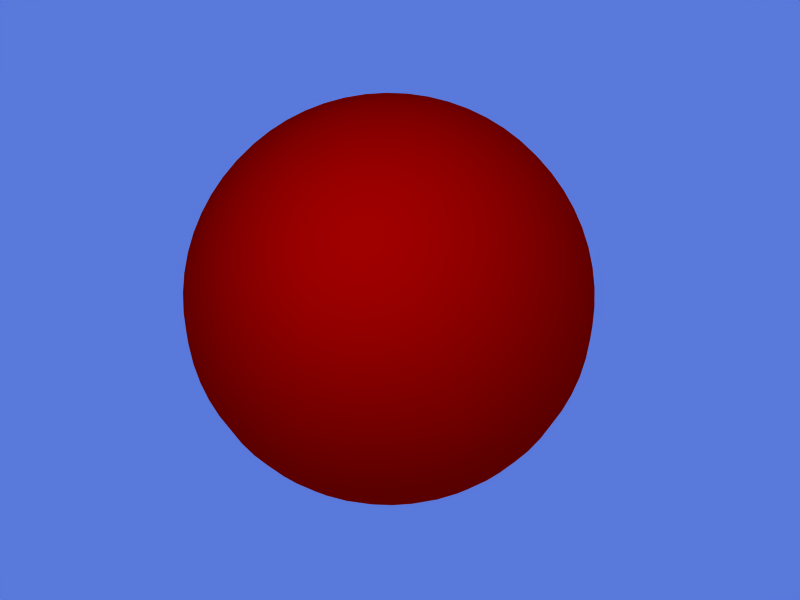 # Source: TypeSphere.blend  (saved by Blender 2.49.2; exported with 4.5.12 LTS)
import bpy
from mathutils import Matrix  # noqa: F401  (used for matrix-valued properties, if any)

bpy.ops.wm.read_factory_settings(use_empty=True)
scene = bpy.context.scene
scene.name = 'Scene'

# ---- collections
col_collection_1 = bpy.data.collections.new('Collection 1'); scene.collection.children.link(col_collection_1)

# ---- materials (node trees are filled in below, after node groups)
mat_material_002 = bpy.data.materials.new('Material.002')
mat_material_002.alpha_threshold = 0.0
mat_material_002.diffuse_color = (1.0, 0.0, 0.0, 1.0)
mat_material_002.roughness = 0.5
mat_material_002.line_color = (0.0, 0.0, 0.0, 1.0)

# ---- material node trees

# ---- world
world_world = bpy.data.worlds.new('World'); scene.world = world_world
world_world.color = (0.3489, 0.4734, 0.8601)
world_world.use_sun_shadow = False
world_world.sun_shadow_jitter_overblur = 0.0
world_world.cycles.sampling_method = 'MANUAL'
world_world.cycles.sample_map_resolution = 256

# ---- cameras
cam_camera = bpy.data.cameras.new('Camera')
cam_camera.passepartout_alpha = 0.2
cam_camera.clip_end = 100.0
cam_camera.lens = 35.0
cam_camera.ortho_scale = 7.314
cam_camera.show_passepartout = False
cam_camera.show_safe_areas = True
cam_camera.dof.focus_distance = 0.0
cam_camera.dof.aperture_fstop = 128.0

# ---- lights
light_spot_001 = bpy.data.lights.new('Spot.001', 'POINT')
light_spot_001.transmission_factor = 0.0
light_spot_001.cutoff_distance = 30.0
light_spot_001.energy = 100.0
light_spot_001.shadow_buffer_clip_start = 1.001
light_spot_001.shadow_soft_size = 1.0
light_spot_001.shadow_maximum_resolution = 0.006
light_spot_001.use_absolute_resolution = True
light_spot_001.cycles.use_multiple_importance_sampling = False
light_spot = bpy.data.lights.new('Spot', 'POINT')
light_spot.transmission_factor = 0.0
light_spot.cutoff_distance = 30.0
light_spot.energy = 100.0
light_spot.shadow_buffer_clip_start = 1.001
light_spot.shadow_soft_size = 1.0
light_spot.shadow_maximum_resolution = 0.006
light_spot.use_absolute_resolution = True
light_spot.cycles.use_multiple_importance_sampling = False

# ---- meshes
me_sphere_001 = bpy.data.meshes.new('Sphere.001')
me_sphere_001.from_pydata([(0.0, 0.0, 1.0), (0.09802, 0.0, 0.9952), (0.773, 0.0, 0.6344), (0.09613, 0.01912, -0.9952), (0.1913, 0.03806, -0.9808), (0.2847, 0.05663, -0.9569), (0.3753, 0.07466, -0.9239), (0.4623, 0.09196, -0.8819), (0.5449, 0.1084, -0.8315), (0.6222, 0.1238, -0.773), (0.6935, 0.1379, -0.7071), (0.7582, 0.1508, -0.6344), (0.8155, 0.1622, -0.5556), (0.865, 0.1721, -0.4714), (0.9061, 0.1802, -0.3827), (0.9386, 0.1867, -0.2903), (0.9619, 0.1913, -0.1951), (0.9761, 0.1942, -0.09802), (0.9808, 0.1951, -1.192e-07), (0.9761, 0.1942, 0.09802), (0.9619, 0.1913, 0.1951), (0.9386, 0.1867, 0.2903), (0.9061, 0.1802, 0.3827), (0.865, 0.1721, 0.4714), (0.8155, 0.1622, 0.5556), (0.7582, 0.1508, 0.6344), (0.6935, 0.1379, 0.7071), (0.6222, 0.1238, 0.773), (0.5449, 0.1084, 0.8315), (0.4623, 0.09196, 0.8819), (0.3753, 0.07466, 0.9239), (0.2847, 0.05663, 0.9569), (0.1913, 0.03806, 0.9808), (0.09613, 0.01912, 0.9952), (0.09056, 0.03751, 0.9952), (0.1802, 0.07466, 0.9808), (0.2682, 0.1111, 0.9569), (0.3536, 0.1464, 0.9239), (0.4355, 0.1804, 0.8819), (0.5133, 0.2126, 0.8315), (0.5861, 0.2428, 0.773), (0.6533, 0.2706, 0.7071), (0.7142, 0.2958, 0.6344), (0.7682, 0.3182, 0.5556), (0.8148, 0.3375, 0.4714), (0.8536, 0.3536, 0.3827), (0.8841, 0.3662, 0.2903), (0.9061, 0.3753, 0.1951), (0.9194, 0.3808, 0.09802), (0.9239, 0.3827, -1.192e-07), (0.9194, 0.3808, -0.09802), (0.9061, 0.3753, -0.1951), (0.8841, 0.3662, -0.2903), (0.8536, 0.3536, -0.3827), (0.8148, 0.3375, -0.4714), (0.7682, 0.3182, -0.5556), (0.7142, 0.2958, -0.6344), (0.6533, 0.2706, -0.7071), (0.5861, 0.2428, -0.773), (0.5133, 0.2126, -0.8315), (0.4355, 0.1804, -0.8819), (0.3536, 0.1464, -0.9239), (0.2682, 0.1111, -0.9569), (0.1802, 0.07466, -0.9808), (0.09056, 0.03751, -0.9952), (0.0815, 0.05445, -0.9952), (0.1622, 0.1084, -0.9808), (0.2414, 0.1613, -0.9569), (0.3182, 0.2126, -0.9239), (0.392, 0.2619, -0.8819), (0.4619, 0.3087, -0.8315), (0.5275, 0.3524, -0.773), (0.5879, 0.3928, -0.7071), (0.6427, 0.4295, -0.6344), (0.6913, 0.4619, -0.5556), (0.7333, 0.49, -0.4714), (0.7682, 0.5133, -0.3827), (0.7957, 0.5316, -0.2903), (0.8155, 0.5449, -0.1951), (0.8275, 0.5529, -0.09802), (0.8315, 0.5556, -1.192e-07), (0.8275, 0.5529, 0.09802), (0.8155, 0.5449, 0.1951), (0.7957, 0.5316, 0.2903), (0.7682, 0.5133, 0.3827), (0.7333, 0.49, 0.4714), (0.6913, 0.4619, 0.5556), (0.6427, 0.4295, 0.6344), (0.5879, 0.3928, 0.7071), (0.5275, 0.3525, 0.773), (0.4619, 0.3087, 0.8315), (0.392, 0.2619, 0.8819), (0.3182, 0.2126, 0.9239), (0.2414, 0.1613, 0.9569), (0.1622, 0.1084, 0.9808), (0.0815, 0.05446, 0.9952), (0.06931, 0.06931, 0.9952), (0.1379, 0.1379, 0.9808), (0.2053, 0.2053, 0.9569), (0.2706, 0.2706, 0.9239), (0.3333, 0.3333, 0.8819), (0.3928, 0.3928, 0.8315), (0.4486, 0.4486, 0.773), (0.5, 0.5, 0.7071), (0.5466, 0.5466, 0.6344), (0.5879, 0.5879, 0.5556), (0.6236, 0.6236, 0.4714), (0.6533, 0.6533, 0.3827), (0.6767, 0.6767, 0.2903), (0.6935, 0.6935, 0.1951), (0.7037, 0.7037, 0.09802), (0.7071, 0.7071, -1.192e-07), (0.7037, 0.7037, -0.09802), (0.6935, 0.6935, -0.1951), (0.6767, 0.6767, -0.2903), (0.6533, 0.6533, -0.3827), (0.6236, 0.6236, -0.4714), (0.5879, 0.5879, -0.5556), (0.5466, 0.5466, -0.6344), (0.5, 0.5, -0.7071), (0.4486, 0.4486, -0.773), (0.3928, 0.3928, -0.8315), (0.3333, 0.3333, -0.8819), (0.2706, 0.2706, -0.9239), (0.2053, 0.2053, -0.9569), (0.1379, 0.1379, -0.9808), (0.06931, 0.06931, -0.9952), (-5.676e-07, -5.676e-07, -1.0), (0.05445, 0.0815, -0.9952), (0.1084, 0.1622, -0.9808), (0.1613, 0.2414, -0.9569), (0.2126, 0.3182, -0.9239), (0.2619, 0.392, -0.8819), (0.3087, 0.4619, -0.8315), (0.3524, 0.5275, -0.773), (0.3928, 0.5879, -0.7071), (0.4295, 0.6427, -0.6344), (0.4619, 0.6913, -0.5556), (0.49, 0.7333, -0.4714), (0.5133, 0.7682, -0.3827), (0.5316, 0.7957, -0.2903), (0.5449, 0.8155, -0.1951), (0.5529, 0.8275, -0.09802), (0.5556, 0.8315, -1.192e-07), (0.5529, 0.8275, 0.09802), (0.5449, 0.8155, 0.1951), (0.5316, 0.7957, 0.2903), (0.5133, 0.7682, 0.3827), (0.49, 0.7333, 0.4714), (0.4619, 0.6913, 0.5556), (0.4295, 0.6427, 0.6344), (0.3928, 0.5879, 0.7071), (0.3524, 0.5275, 0.773), (0.3087, 0.4619, 0.8315), (0.2619, 0.392, 0.8819), (0.2126, 0.3182, 0.9239), (0.1613, 0.2414, 0.9569), (0.1084, 0.1622, 0.9808), (0.05446, 0.0815, 0.9952), (0.03751, 0.09056, 0.9952), (0.07466, 0.1802, 0.9808), (0.1111, 0.2682, 0.9569), (0.1464, 0.3536, 0.9239), (0.1804, 0.4355, 0.8819), (0.2126, 0.5133, 0.8315), (0.2428, 0.5861, 0.773), (0.2706, 0.6533, 0.7071), (0.2958, 0.7142, 0.6344), (0.3182, 0.7682, 0.5556), (0.3375, 0.8148, 0.4714), (0.3536, 0.8536, 0.3827), (0.3662, 0.8841, 0.2903), (0.3753, 0.9061, 0.1951), (0.3808, 0.9194, 0.09802), (0.3827, 0.9239, -1.192e-07), (0.3808, 0.9194, -0.09802), (0.3753, 0.9061, -0.1951), (0.3662, 0.8841, -0.2903), (0.3536, 0.8536, -0.3827), (0.3375, 0.8148, -0.4714), (0.3182, 0.7682, -0.5556), (0.2958, 0.7142, -0.6344), (0.2706, 0.6533, -0.7071), (0.2428, 0.5861, -0.773), (0.2126, 0.5133, -0.8315), (0.1804, 0.4355, -0.8819), (0.1464, 0.3536, -0.9239), (0.1111, 0.2682, -0.9569), (0.07466, 0.1802, -0.9808), (0.03751, 0.09056, -0.9952), (0.01912, 0.09613, -0.9952), (0.03806, 0.1913, -0.9808), (0.05663, 0.2847, -0.9569), (0.07466, 0.3753, -0.9239), (0.09196, 0.4623, -0.8819), (0.1084, 0.5449, -0.8315), (0.1238, 0.6222, -0.773), (0.1379, 0.6935, -0.7071), (0.1508, 0.7582, -0.6344), (0.1622, 0.8155, -0.5556), (0.1721, 0.865, -0.4714), (0.1802, 0.9061, -0.3827), (0.1867, 0.9386, -0.2903), (0.1913, 0.9619, -0.1951), (0.1942, 0.9761, -0.09802), (0.1951, 0.9808, -1.192e-07), (0.1942, 0.9761, 0.09802), (0.1913, 0.9619, 0.1951), (0.1867, 0.9386, 0.2903), (0.1802, 0.9061, 0.3827), (0.1721, 0.865, 0.4714), (0.1622, 0.8155, 0.5556), (0.1508, 0.7582, 0.6344), (0.1379, 0.6935, 0.7071), (0.1238, 0.6222, 0.773), (0.1084, 0.5449, 0.8315), (0.09196, 0.4623, 0.8819), (0.07466, 0.3753, 0.9239), (0.05663, 0.2847, 0.9569), (0.03806, 0.1913, 0.9808), (0.01912, 0.09613, 0.9952), (0.0, 0.09802, 0.9952), (-1.118e-08, 0.1951, 0.9808), (-2.235e-08, 0.2903, 0.9569), (-2.235e-08, 0.3827, 0.9239), (-4.47e-08, 0.4714, 0.8819), (-5.215e-08, 0.5556, 0.8315), (-2.235e-08, 0.6344, 0.773), (1.49e-08, 0.7071, 0.7071), (-7.451e-08, 0.773, 0.6344), (-8.941e-08, 0.8315, 0.5556), (-2.98e-08, 0.8819, 0.4714), (4.47e-08, 0.9239, 0.3827), (-8.941e-08, 0.9569, 0.2903), (-8.941e-08, 0.9808, 0.1951), (1.49e-08, 0.9952, 0.09802), (-1.639e-07, 1.0, -1.192e-07), (1.49e-08, 0.9952, -0.09802), (-8.941e-08, 0.9808, -0.1951), (-1.49e-08, 0.9569, -0.2903), (-2.98e-08, 0.9239, -0.3827), (-4.47e-08, 0.8819, -0.4714), (-1.49e-08, 0.8315, -0.5556), (-7.451e-08, 0.773, -0.6344), (-4.47e-08, 0.7071, -0.7071), (-3.725e-08, 0.6344, -0.773), (-2.235e-08, 0.5556, -0.8315), (-3.725e-08, 0.4714, -0.8819), (0.0, 0.3827, -0.9239), (-7.451e-09, 0.2903, -0.9569), (-7.451e-09, 0.1951, -0.9808), (-5.588e-09, 0.09802, -0.9952), (-0.01912, 0.09613, -0.9952), (-0.03806, 0.1913, -0.9808), (-0.05663, 0.2847, -0.9569), (-0.07466, 0.3753, -0.9239), (-0.09196, 0.4623, -0.8819), (-0.1084, 0.5449, -0.8315), (-0.1238, 0.6222, -0.773), (-0.1379, 0.6935, -0.7071), (-0.1508, 0.7582, -0.6344), (-0.1622, 0.8155, -0.5556), (-0.1721, 0.865, -0.4714), (-0.1802, 0.9061, -0.3827), (-0.1867, 0.9386, -0.2903), (-0.1913, 0.9619, -0.1951), (-0.1942, 0.9761, -0.09802), (-0.1951, 0.9808, -1.192e-07), (-0.1942, 0.9761, 0.09802), (-0.1913, 0.9619, 0.1951), (-0.1867, 0.9386, 0.2903), (-0.1802, 0.9061, 0.3827), (-0.1721, 0.865, 0.4714), (-0.1622, 0.8155, 0.5556), (-0.1508, 0.7582, 0.6344), (-0.1379, 0.6935, 0.7071), (-0.1238, 0.6222, 0.773), (-0.1084, 0.5449, 0.8315), (-0.09196, 0.4623, 0.8819), (-0.07466, 0.3753, 0.9239), (-0.05663, 0.2847, 0.9569), (-0.03806, 0.1913, 0.9808), (-0.01912, 0.09613, 0.9952), (-0.03751, 0.09056, 0.9952), (-0.07466, 0.1802, 0.9808), (-0.1111, 0.2682, 0.9569), (-0.1464, 0.3536, 0.9239), (-0.1804, 0.4355, 0.8819), (-0.2126, 0.5133, 0.8315), (-0.2428, 0.5861, 0.773), (-0.2706, 0.6533, 0.7071), (-0.2958, 0.7142, 0.6344), (-0.3182, 0.7682, 0.5556), (-0.3375, 0.8148, 0.4714), (-0.3536, 0.8536, 0.3827), (-0.3662, 0.8841, 0.2903), (-0.3753, 0.9061, 0.1951), (-0.3808, 0.9194, 0.09802), (-0.3827, 0.9239, -1.192e-07), (-0.3808, 0.9194, -0.09802), (-0.3753, 0.9061, -0.1951), (-0.3662, 0.8841, -0.2903), (-0.3536, 0.8536, -0.3827), (-0.3375, 0.8148, -0.4714), (-0.3182, 0.7682, -0.5556), (-0.2958, 0.7142, -0.6344), (-0.2706, 0.6533, -0.7071), (-0.2428, 0.5861, -0.773), (-0.2126, 0.5133, -0.8315), (-0.1804, 0.4355, -0.8819), (-0.1464, 0.3536, -0.9239), (-0.1111, 0.2682, -0.9569), (-0.07466, 0.1802, -0.9808), (-0.03751, 0.09056, -0.9952), (-0.05445, 0.0815, -0.9952), (-0.1084, 0.1622, -0.9808), (-0.1613, 0.2414, -0.9569), (-0.2126, 0.3182, -0.9239), (-0.2619, 0.392, -0.8819), (-0.3087, 0.4619, -0.8315), (-0.3524, 0.5275, -0.773), (-0.3928, 0.5879, -0.7071), (-0.4295, 0.6427, -0.6344), (-0.4619, 0.6913, -0.5556), (-0.49, 0.7333, -0.4714), (-0.5133, 0.7682, -0.3827), (-0.5316, 0.7957, -0.2903), (-0.5449, 0.8155, -0.1951), (-0.5529, 0.8275, -0.09802), (-0.5556, 0.8315, -1.192e-07), (-0.5529, 0.8275, 0.09802), (-0.5449, 0.8155, 0.1951), (-0.5316, 0.7957, 0.2903), (-0.5133, 0.7682, 0.3827), (-0.49, 0.7333, 0.4714), (-0.4619, 0.6913, 0.5556), (-0.4295, 0.6427, 0.6344), (-0.3928, 0.5879, 0.7071), (-0.3524, 0.5275, 0.773), (-0.3087, 0.4619, 0.8315), (-0.2619, 0.392, 0.8819), (-0.2126, 0.3182, 0.9239), (-0.1613, 0.2414, 0.9569), (-0.1084, 0.1622, 0.9808), (-0.05446, 0.0815, 0.9952), (-0.06931, 0.06931, 0.9952), (-0.1379, 0.1379, 0.9808), (-0.2053, 0.2053, 0.9569), (-0.2706, 0.2706, 0.9239), (-0.3333, 0.3333, 0.8819), (-0.3928, 0.3928, 0.8315), (-0.4486, 0.4486, 0.773), (-0.5, 0.5, 0.7071), (-0.5466, 0.5466, 0.6344), (-0.5879, 0.5879, 0.5556), (-0.6236, 0.6236, 0.4714), (-0.6533, 0.6533, 0.3827), (-0.6767, 0.6767, 0.2903), (-0.6935, 0.6935, 0.1951), (-0.7037, 0.7037, 0.09802), (-0.7071, 0.7071, -1.192e-07), (-0.7037, 0.7037, -0.09802), (-0.6935, 0.6935, -0.1951), (-0.6767, 0.6767, -0.2903), (-0.6533, 0.6533, -0.3827), (-0.6236, 0.6236, -0.4714), (-0.5879, 0.5879, -0.5556), (-0.5466, 0.5466, -0.6344), (-0.5, 0.5, -0.7071), (-0.4486, 0.4486, -0.773), (-0.3928, 0.3928, -0.8315), (-0.3333, 0.3333, -0.8819), (-0.2706, 0.2706, -0.9239), (-0.2053, 0.2053, -0.9569), (-0.1379, 0.1379, -0.9808), (-0.06931, 0.06931, -0.9952), (-0.0815, 0.05445, -0.9952), (-0.1622, 0.1084, -0.9808), (-0.2414, 0.1613, -0.9569), (-0.3182, 0.2126, -0.9239), (-0.392, 0.2619, -0.8819), (-0.4619, 0.3087, -0.8315), (-0.5275, 0.3524, -0.773), (-0.5879, 0.3928, -0.7071), (-0.6427, 0.4295, -0.6344), (-0.6913, 0.4619, -0.5556), (-0.7333, 0.49, -0.4714), (-0.7682, 0.5133, -0.3827), (-0.7957, 0.5316, -0.2903), (-0.8155, 0.5449, -0.1951), (-0.8275, 0.5529, -0.09802), (-0.8315, 0.5556, -1.192e-07), (-0.8275, 0.5529, 0.09802), (-0.8155, 0.5449, 0.1951), (-0.7957, 0.5316, 0.2903), (-0.7682, 0.5133, 0.3827), (-0.7333, 0.49, 0.4714), (-0.6913, 0.4619, 0.5556), (-0.6427, 0.4295, 0.6344), (-0.5879, 0.3928, 0.7071), (-0.5275, 0.3524, 0.773), (-0.4619, 0.3087, 0.8315), (-0.392, 0.2619, 0.8819), (-0.3182, 0.2126, 0.9239), (-0.2414, 0.1613, 0.9569), (-0.1622, 0.1084, 0.9808), (-0.0815, 0.05446, 0.9952), (-0.09056, 0.03751, 0.9952), (-0.1802, 0.07466, 0.9808), (-0.2682, 0.1111, 0.9569), (-0.3536, 0.1464, 0.9239), (-0.4355, 0.1804, 0.8819), (-0.5133, 0.2126, 0.8315), (-0.5861, 0.2428, 0.773), (-0.6533, 0.2706, 0.7071), (-0.7142, 0.2958, 0.6344), (-0.7682, 0.3182, 0.5556), (-0.8148, 0.3375, 0.4714), (-0.8536, 0.3536, 0.3827), (-0.8841, 0.3662, 0.2903), (-0.9061, 0.3753, 0.1951), (-0.9194, 0.3808, 0.09802), (-0.9239, 0.3827, -1.192e-07), (-0.9194, 0.3808, -0.09802), (-0.9061, 0.3753, -0.1951), (-0.8841, 0.3662, -0.2903), (-0.8536, 0.3536, -0.3827), (-0.8148, 0.3375, -0.4714), (-0.7682, 0.3182, -0.5556), (-0.7142, 0.2958, -0.6344), (-0.6533, 0.2706, -0.7071), (-0.5861, 0.2428, -0.773), (-0.5133, 0.2126, -0.8315), (-0.4355, 0.1804, -0.8819), (-0.3536, 0.1464, -0.9239), (-0.2682, 0.1111, -0.9569), (-0.1802, 0.07466, -0.9808), (-0.09056, 0.03751, -0.9952), (-0.09613, 0.01912, -0.9952), (-0.1913, 0.03806, -0.9808), (-0.2847, 0.05663, -0.9569), (-0.3753, 0.07466, -0.9239), (-0.4623, 0.09196, -0.8819), (-0.5449, 0.1084, -0.8315), (-0.6222, 0.1238, -0.773), (-0.6935, 0.1379, -0.7071), (-0.7582, 0.1508, -0.6344), (-0.8155, 0.1622, -0.5556), (-0.865, 0.1721, -0.4714), (-0.9061, 0.1802, -0.3827), (-0.9386, 0.1867, -0.2903), (-0.9619, 0.1913, -0.1951), (-0.9761, 0.1942, -0.09802), (-0.9808, 0.1951, -1.192e-07), (-0.9761, 0.1942, 0.09802), (-0.9619, 0.1913, 0.1951), (-0.9386, 0.1867, 0.2903), (-0.9061, 0.1802, 0.3827), (-0.865, 0.1721, 0.4714), (-0.8155, 0.1622, 0.5556), (-0.7582, 0.1508, 0.6344), (-0.6935, 0.1379, 0.7071), (-0.6222, 0.1238, 0.773), (-0.5449, 0.1084, 0.8315), (-0.4623, 0.09196, 0.8819), (-0.3753, 0.07466, 0.9239), (-0.2847, 0.05663, 0.9569), (-0.1913, 0.03806, 0.9808), (-0.09613, 0.01912, 0.9952), (-0.09802, -9.313e-09, 0.9952), (-0.1951, -7.451e-09, 0.9808), (-0.2903, -2.608e-08, 0.9569), (-0.3827, -5.215e-08, 0.9239), (-0.4714, -5.96e-08, 0.8819), (-0.5556, -9.686e-08, 0.8315), (-0.6344, -1.49e-08, 0.773), (-0.7071, -1.49e-08, 0.7071), (-0.773, -1.043e-07, 0.6344), (-0.8315, -1.043e-07, 0.5556), (-0.8819, -1.49e-08, 0.4714), (-0.9239, 2.98e-08, 0.3827), (-0.9569, -1.639e-07, 0.2903), (-0.9808, -1.341e-07, 0.1951), (-0.9952, -1.043e-07, 0.09802), (-1.0, -3.278e-07, -1.192e-07), (-0.9952, -1.043e-07, -0.09802), (-0.9808, -1.341e-07, -0.1951), (-0.9569, 1.49e-08, -0.2903), (-0.9239, -5.96e-08, -0.3827), (-0.8819, -5.96e-08, -0.4714), (-0.8315, -5.96e-08, -0.5556), (-0.773, -1.341e-07, -0.6344), (-0.7071, -2.98e-08, -0.7071), (-0.6344, -1.043e-07, -0.773), (-0.5556, -6.706e-08, -0.8315), (-0.4714, -3.725e-08, -0.8819), (-0.3827, -2.98e-08, -0.9239), (-0.2903, -2.98e-08, -0.9569), (-0.1951, -2.235e-08, -0.9808), (-0.09802, -1.49e-08, -0.9952), (-0.09613, -0.01912, -0.9952), (-0.1913, -0.03806, -0.9808), (-0.2847, -0.05663, -0.9569), (-0.3753, -0.07466, -0.9239), (-0.4623, -0.09196, -0.8819), (-0.5449, -0.1084, -0.8315), (-0.6222, -0.1238, -0.773), (-0.6935, -0.1379, -0.7071), (-0.7582, -0.1508, -0.6344), (-0.8155, -0.1622, -0.5556), (-0.865, -0.1721, -0.4714), (-0.9061, -0.1802, -0.3827), (-0.9386, -0.1867, -0.2903), (-0.9619, -0.1913, -0.1951), (-0.9761, -0.1942, -0.09802), (-0.9808, -0.1951, -1.192e-07), (-0.9761, -0.1942, 0.09802), (-0.9619, -0.1913, 0.1951), (-0.9386, -0.1867, 0.2903), (-0.9061, -0.1802, 0.3827), (-0.865, -0.1721, 0.4714), (-0.8155, -0.1622, 0.5556), (-0.7582, -0.1508, 0.6344), (-0.6935, -0.1379, 0.7071), (-0.6222, -0.1238, 0.773), (-0.5449, -0.1084, 0.8315), (-0.4623, -0.09196, 0.8819), (-0.3753, -0.07466, 0.9239), (-0.2847, -0.05663, 0.9569), (-0.1913, -0.03806, 0.9808), (-0.09613, -0.01912, 0.9952), (-0.09056, -0.03751, 0.9952), (-0.1802, -0.07466, 0.9808), (-0.2682, -0.1111, 0.9569), (-0.3536, -0.1464, 0.9239), (-0.4355, -0.1804, 0.8819), (-0.5133, -0.2126, 0.8315), (-0.5861, -0.2428, 0.773), (-0.6533, -0.2706, 0.7071), (-0.7142, -0.2958, 0.6344), (-0.7682, -0.3182, 0.5556), (-0.8148, -0.3375, 0.4714), (-0.8536, -0.3536, 0.3827), (-0.8841, -0.3662, 0.2903), (-0.9061, -0.3753, 0.1951), (-0.9194, -0.3808, 0.09802), (-0.9239, -0.3827, -1.192e-07), (-0.9194, -0.3808, -0.09802), (-0.9061, -0.3753, -0.1951), (-0.8841, -0.3662, -0.2903), (-0.8536, -0.3536, -0.3827), (-0.8148, -0.3375, -0.4714), (-0.7682, -0.3182, -0.5556), (-0.7142, -0.2958, -0.6344), (-0.6533, -0.2706, -0.7071), (-0.5861, -0.2428, -0.773), (-0.5133, -0.2126, -0.8315), (-0.4355, -0.1804, -0.8819), (-0.3536, -0.1464, -0.9239), (-0.2682, -0.1111, -0.9569), (-0.1802, -0.07466, -0.9808), (-0.09056, -0.03751, -0.9952), (-0.0815, -0.05445, -0.9952), (-0.1622, -0.1084, -0.9808), (-0.2414, -0.1613, -0.9569), (-0.3182, -0.2126, -0.9239), (-0.392, -0.2619, -0.8819), (-0.4619, -0.3087, -0.8315), (-0.5275, -0.3524, -0.773), (-0.5879, -0.3928, -0.7071), (-0.6427, -0.4295, -0.6344), (-0.6913, -0.4619, -0.5556), (-0.7333, -0.49, -0.4714), (-0.7682, -0.5133, -0.3827), (-0.7957, -0.5316, -0.2903), (-0.8155, -0.5449, -0.1951), (-0.8275, -0.5529, -0.09802), (-0.8315, -0.5556, -1.192e-07), (-0.8275, -0.5529, 0.09802), (-0.8155, -0.5449, 0.1951), (-0.7957, -0.5316, 0.2903), (-0.7682, -0.5133, 0.3827), (-0.7333, -0.49, 0.4714), (-0.6913, -0.4619, 0.5556), (-0.6427, -0.4295, 0.6344), (-0.5879, -0.3928, 0.7071), (-0.5275, -0.3524, 0.773), (-0.4619, -0.3087, 0.8315), (-0.392, -0.2619, 0.8819), (-0.3182, -0.2126, 0.9239), (-0.2414, -0.1613, 0.9569), (-0.1622, -0.1084, 0.9808), (-0.0815, -0.05446, 0.9952), (-0.06931, -0.06931, 0.9952), (-0.1379, -0.1379, 0.9808), (-0.2053, -0.2053, 0.9569), (-0.2706, -0.2706, 0.9239), (-0.3333, -0.3333, 0.8819), (-0.3928, -0.3928, 0.8315), (-0.4486, -0.4486, 0.773), (-0.5, -0.5, 0.7071), (-0.5466, -0.5466, 0.6344), (-0.5879, -0.5879, 0.5556), (-0.6236, -0.6236, 0.4714), (-0.6533, -0.6533, 0.3827), (-0.6767, -0.6767, 0.2903), (-0.6935, -0.6935, 0.1951), (-0.7037, -0.7037, 0.09802), (-0.7071, -0.7071, -1.192e-07), (-0.7037, -0.7037, -0.09802), (-0.6935, -0.6935, -0.1951), (-0.6767, -0.6767, -0.2903), (-0.6533, -0.6533, -0.3827), (-0.6236, -0.6236, -0.4714), (-0.5879, -0.5879, -0.5556), (-0.5466, -0.5466, -0.6344), (-0.5, -0.5, -0.7071), (-0.4486, -0.4486, -0.773), (-0.3928, -0.3928, -0.8315), (-0.3333, -0.3333, -0.8819), (-0.2706, -0.2706, -0.9239), (-0.2053, -0.2053, -0.9569), (-0.1379, -0.1379, -0.9808), (-0.06931, -0.06931, -0.9952), (-0.05445, -0.0815, -0.9952), (-0.1084, -0.1622, -0.9808), (-0.1613, -0.2414, -0.9569), (-0.2126, -0.3182, -0.9239), (-0.2619, -0.392, -0.8819), (-0.3087, -0.4619, -0.8315), (-0.3524, -0.5275, -0.773), (-0.3928, -0.5879, -0.7071), (-0.4295, -0.6427, -0.6344), (-0.4619, -0.6913, -0.5556), (-0.49, -0.7333, -0.4714), (-0.5133, -0.7682, -0.3827), (-0.5316, -0.7957, -0.2903), (-0.5449, -0.8155, -0.1951), (-0.5529, -0.8275, -0.09802), (-0.5556, -0.8315, -1.192e-07), (-0.5529, -0.8275, 0.09802), (-0.5449, -0.8155, 0.1951), (-0.5316, -0.7957, 0.2903), (-0.5133, -0.7682, 0.3827), (-0.49, -0.7333, 0.4714), (-0.4619, -0.6913, 0.5556), (-0.4295, -0.6427, 0.6344), (-0.3928, -0.5879, 0.7071), (-0.3524, -0.5275, 0.773), (-0.3087, -0.4619, 0.8315), (-0.2619, -0.392, 0.8819), (-0.2126, -0.3182, 0.9239), (-0.1613, -0.2414, 0.9569), (-0.1084, -0.1622, 0.9808), (-0.05446, -0.0815, 0.9952), (-0.03751, -0.09056, 0.9952), (-0.07466, -0.1802, 0.9808), (-0.1111, -0.2682, 0.9569), (-0.1464, -0.3536, 0.9239), (-0.1804, -0.4355, 0.8819), (-0.2126, -0.5133, 0.8315), (-0.2428, -0.5861, 0.773), (-0.2706, -0.6533, 0.7071), (-0.2958, -0.7142, 0.6344), (-0.3182, -0.7682, 0.5556), (-0.3375, -0.8148, 0.4714), (-0.3536, -0.8536, 0.3827), (-0.3662, -0.8841, 0.2903), (-0.3753, -0.9061, 0.1951), (-0.3808, -0.9194, 0.09802), (-0.3827, -0.9239, -1.192e-07), (-0.3808, -0.9194, -0.09802), (-0.3753, -0.9061, -0.1951), (-0.3662, -0.8841, -0.2903), (-0.3536, -0.8536, -0.3827), (-0.3375, -0.8148, -0.4714), (-0.3182, -0.7682, -0.5556), (-0.2958, -0.7142, -0.6344), (-0.2706, -0.6533, -0.7071), (-0.2428, -0.5861, -0.773), (-0.2126, -0.5133, -0.8315), (-0.1804, -0.4355, -0.8819), (-0.1464, -0.3536, -0.9239), (-0.1111, -0.2682, -0.9569), (-0.07466, -0.1802, -0.9808), (-0.03751, -0.09056, -0.9952), (-0.01912, -0.09613, -0.9952), (-0.03806, -0.1913, -0.9808), (-0.05663, -0.2847, -0.9569), (-0.07466, -0.3753, -0.9239), (-0.09196, -0.4623, -0.8819), (-0.1084, -0.5449, -0.8315), (-0.1238, -0.6222, -0.773), (-0.1379, -0.6935, -0.7071), (-0.1508, -0.7582, -0.6344), (-0.1622, -0.8155, -0.5556), (-0.1721, -0.865, -0.4714), (-0.1802, -0.9061, -0.3827), (-0.1867, -0.9386, -0.2903), (-0.1913, -0.9619, -0.1951), (-0.1942, -0.9761, -0.09802), (-0.1951, -0.9808, -1.192e-07), (-0.1942, -0.9761, 0.09802), (-0.1913, -0.9619, 0.1951), (-0.1867, -0.9386, 0.2903), (-0.1802, -0.9061, 0.3827), (-0.1721, -0.865, 0.4714), (-0.1622, -0.8155, 0.5556), (-0.1508, -0.7582, 0.6344), (-0.1379, -0.6935, 0.7071), (-0.1238, -0.6222, 0.773), (-0.1084, -0.5449, 0.8315), (-0.09196, -0.4623, 0.8819), (-0.07466, -0.3753, 0.9239), (-0.05663, -0.2847, 0.9569), (-0.03806, -0.1913, 0.9808), (-0.01912, -0.09613, 0.9952), (1.863e-08, -0.09802, 0.9952), (1.863e-08, -0.1951, 0.9808), (5.215e-08, -0.2903, 0.9569), (5.215e-08, -0.3827, 0.9239), (9.686e-08, -0.4714, 0.8819), (1.49e-07, -0.5556, 0.8315), (5.96e-08, -0.6344, 0.773), (2.98e-08, -0.7071, 0.7071), (1.341e-07, -0.773, 0.6344), (1.639e-07, -0.8315, 0.5556), (8.941e-08, -0.8819, 0.4714), (1.49e-08, -0.9239, 0.3827), (1.937e-07, -0.9569, 0.2903), (2.682e-07, -0.9808, 0.1951), (1.639e-07, -0.9952, 0.09802), (4.47e-07, -1.0, -1.192e-07), (1.639e-07, -0.9952, -0.09802), (2.682e-07, -0.9808, -0.1951), (5.96e-08, -0.9569, -0.2903), (1.341e-07, -0.9239, -0.3827), (1.192e-07, -0.8819, -0.4714), (1.192e-07, -0.8315, -0.5556), (2.086e-07, -0.773, -0.6344), (8.941e-08, -0.7071, -0.7071), (1.788e-07, -0.6344, -0.773), (9.686e-08, -0.5556, -0.8315), (5.215e-08, -0.4714, -0.8819), (4.47e-08, -0.3827, -0.9239), (4.098e-08, -0.2903, -0.9569), (4.098e-08, -0.1951, -0.9808), (2.235e-08, -0.09802, -0.9952), (0.01912, -0.09613, -0.9952), (0.03806, -0.1913, -0.9808), (0.05663, -0.2847, -0.9569), (0.07466, -0.3753, -0.9239), (0.09196, -0.4623, -0.8819), (0.1084, -0.5449, -0.8315), (0.1238, -0.6222, -0.773), (0.1379, -0.6935, -0.7071), (0.1508, -0.7582, -0.6344), (0.1622, -0.8155, -0.5556), (0.1721, -0.865, -0.4714), (0.1802, -0.9061, -0.3827), (0.1867, -0.9386, -0.2903), (0.1913, -0.9619, -0.1951), (0.1942, -0.9761, -0.09802), (0.1951, -0.9808, -1.192e-07), (0.1942, -0.9761, 0.09802), (0.1913, -0.9619, 0.1951), (0.1867, -0.9386, 0.2903), (0.1802, -0.9061, 0.3827), (0.1721, -0.865, 0.4714), (0.1622, -0.8155, 0.5556), (0.1508, -0.7582, 0.6344), (0.1379, -0.6935, 0.7071), (0.1238, -0.6222, 0.773), (0.1084, -0.5449, 0.8315), (0.09196, -0.4623, 0.8819), (0.07466, -0.3753, 0.9239), (0.05663, -0.2847, 0.9569), (0.03806, -0.1913, 0.9808), (0.01912, -0.09613, 0.9952), (0.03751, -0.09056, 0.9952), (0.07466, -0.1802, 0.9808), (0.1111, -0.2682, 0.9569), (0.1464, -0.3536, 0.9239), (0.1804, -0.4355, 0.8819), (0.2126, -0.5133, 0.8315), (0.2428, -0.5861, 0.773), (0.2706, -0.6533, 0.7071), (0.2958, -0.7142, 0.6344), (0.3182, -0.7682, 0.5556), (0.3375, -0.8148, 0.4714), (0.3536, -0.8536, 0.3827), (0.3662, -0.8841, 0.2903), (0.3753, -0.9061, 0.1951), (0.3808, -0.9194, 0.09802), (0.3827, -0.9239, -1.192e-07), (0.3808, -0.9194, -0.09802), (0.3753, -0.9061, -0.1951), (0.3662, -0.8841, -0.2903), (0.3536, -0.8536, -0.3827), (0.3375, -0.8148, -0.4714), (0.3182, -0.7682, -0.5556), (0.2958, -0.7142, -0.6344), (0.2706, -0.6533, -0.7071), (0.2428, -0.5861, -0.773), (0.2126, -0.5133, -0.8315), (0.1804, -0.4355, -0.8819), (0.1464, -0.3536, -0.9239), (0.1111, -0.2682, -0.9569), (0.07466, -0.1802, -0.9808), (0.03751, -0.09056, -0.9952), (0.05445, -0.0815, -0.9952), (0.1084, -0.1622, -0.9808), (0.1613, -0.2414, -0.9569), (0.2126, -0.3182, -0.9239), (0.2619, -0.392, -0.8819), (0.3087, -0.4619, -0.8315), (0.3524, -0.5275, -0.773), (0.3928, -0.5879, -0.7071), (0.4295, -0.6427, -0.6344), (0.4619, -0.6913, -0.5556), (0.49, -0.7333, -0.4714), (0.5133, -0.7682, -0.3827), (0.5316, -0.7957, -0.2903), (0.5449, -0.8155, -0.1951), (0.5529, -0.8275, -0.09802), (0.5556, -0.8315, -1.192e-07), (0.5529, -0.8275, 0.09802), (0.5449, -0.8155, 0.1951), (0.5316, -0.7957, 0.2903), (0.5133, -0.7682, 0.3827), (0.49, -0.7333, 0.4714), (0.4619, -0.6913, 0.5556), (0.4295, -0.6427, 0.6344), (0.3928, -0.5879, 0.7071), (0.3524, -0.5275, 0.773), (0.3087, -0.4619, 0.8315), (0.2619, -0.392, 0.8819), (0.2126, -0.3182, 0.9239), (0.1613, -0.2414, 0.9569), (0.1084, -0.1622, 0.9808), (0.05446, -0.0815, 0.9952), (0.06931, -0.06931, 0.9952), (0.1379, -0.1379, 0.9808), (0.2053, -0.2053, 0.9569), (0.2706, -0.2706, 0.9239), (0.3333, -0.3333, 0.8819), (0.3928, -0.3928, 0.8315), (0.4486, -0.4486, 0.773), (0.5, -0.5, 0.7071), (0.5466, -0.5466, 0.6344), (0.5879, -0.5879, 0.5556), (0.6236, -0.6236, 0.4714), (0.6533, -0.6533, 0.3827), (0.6767, -0.6767, 0.2903), (0.6935, -0.6935, 0.1951), (0.7037, -0.7037, 0.09802), (0.7071, -0.7071, -1.192e-07), (0.7037, -0.7037, -0.09802), (0.6935, -0.6935, -0.1951), (0.6767, -0.6767, -0.2903), (0.6533, -0.6533, -0.3827), (0.6236, -0.6236, -0.4714), (0.5879, -0.5879, -0.5556), (0.5466, -0.5466, -0.6344), (0.5, -0.5, -0.7071), (0.4486, -0.4486, -0.773), (0.3928, -0.3928, -0.8315), (0.3333, -0.3333, -0.8819), (0.2706, -0.2706, -0.9239), (0.2053, -0.2053, -0.9569), (0.1379, -0.1379, -0.9808), (0.06931, -0.06931, -0.9952), (0.0815, -0.05445, -0.9952), (0.1622, -0.1084, -0.9808), (0.2414, -0.1613, -0.9569), (0.3182, -0.2126, -0.9239), (0.392, -0.2619, -0.8819), (0.4619, -0.3087, -0.8315), (0.5275, -0.3524, -0.773), (0.5879, -0.3928, -0.7071), (0.6427, -0.4295, -0.6344), (0.6913, -0.4619, -0.5556), (0.7333, -0.49, -0.4714), (0.7682, -0.5133, -0.3827), (0.7957, -0.5316, -0.2903), (0.8155, -0.5449, -0.1951), (0.8275, -0.5529, -0.09802), (0.8315, -0.5556, -1.192e-07), (0.8275, -0.5529, 0.09802), (0.8155, -0.5449, 0.1951), (0.7957, -0.5316, 0.2903), (0.7682, -0.5133, 0.3827), (0.7333, -0.49, 0.4714), (0.6913, -0.4619, 0.5556), (0.6427, -0.4295, 0.6344), (0.5879, -0.3928, 0.7071), (0.5275, -0.3524, 0.773), (0.4619, -0.3087, 0.8315), (0.392, -0.2619, 0.8819), (0.3182, -0.2126, 0.9239), (0.2414, -0.1613, 0.9569), (0.1622, -0.1084, 0.9808), (0.0815, -0.05446, 0.9952), (0.09056, -0.03751, 0.9952), (0.1802, -0.07466, 0.9808), (0.2682, -0.1111, 0.9569), (0.3536, -0.1464, 0.9239), (0.4355, -0.1804, 0.8819), (0.5133, -0.2126, 0.8315), (0.5861, -0.2428, 0.773), (0.6533, -0.2706, 0.7071), (0.7142, -0.2958, 0.6344), (0.7682, -0.3182, 0.5556), (0.8148, -0.3375, 0.4714), (0.8536, -0.3536, 0.3827), (0.8841, -0.3662, 0.2903), (0.9061, -0.3753, 0.1951), (0.9194, -0.3808, 0.09802), (0.9239, -0.3827, -1.192e-07), (0.9194, -0.3808, -0.09802), (0.9061, -0.3753, -0.1951), (0.8841, -0.3662, -0.2903), (0.8536, -0.3536, -0.3827), (0.8148, -0.3375, -0.4714), (0.7682, -0.3182, -0.5556), (0.7142, -0.2958, -0.6344), (0.6533, -0.2706, -0.7071), (0.5861, -0.2428, -0.773), (0.5133, -0.2126, -0.8315), (0.4355, -0.1804, -0.8819), (0.3536, -0.1464, -0.9239), (0.2682, -0.1111, -0.9569), (0.1802, -0.07466, -0.9808), (0.09056, -0.03751, -0.9952), (0.09613, -0.01912, -0.9952), (0.1913, -0.03806, -0.9808), (0.2847, -0.05663, -0.9569), (0.3753, -0.07466, -0.9239), (0.4623, -0.09196, -0.8819), (0.5449, -0.1084, -0.8315), (0.6222, -0.1238, -0.773), (0.6935, -0.1379, -0.7071), (0.7582, -0.1508, -0.6344), (0.8155, -0.1622, -0.5556), (0.865, -0.1721, -0.4714), (0.9061, -0.1802, -0.3827), (0.9386, -0.1867, -0.2903), (0.9619, -0.1913, -0.1951), (0.9761, -0.1942, -0.09802), (0.9808, -0.1951, -1.192e-07), (0.9761, -0.1942, 0.09802), (0.9619, -0.1913, 0.1951), (0.9386, -0.1867, 0.2903), (0.9061, -0.1802, 0.3827), (0.865, -0.1721, 0.4714), (0.8155, -0.1622, 0.5556), (0.7582, -0.1508, 0.6344), (0.6935, -0.1379, 0.7071), (0.6222, -0.1238, 0.773), (0.5449, -0.1084, 0.8315), (0.4623, -0.09196, 0.8819), (0.3753, -0.07466, 0.9239), (0.2847, -0.05663, 0.9569), (0.1913, -0.03806, 0.9808), (0.09613, -0.01912, 0.9952), (0.1951, 1.49e-08, 0.9808), (0.2903, 6.706e-08, 0.9569), (0.3827, 6.706e-08, 0.9239), (0.4714, 8.941e-08, 0.8819), (0.5556, 2.161e-07, 0.8315), (0.6344, 9.686e-08, 0.773), (0.7071, 8.941e-08, 0.7071), (0.8315, 2.235e-07, 0.5556), (0.8819, 1.341e-07, 0.4714), (0.9239, 5.96e-08, 0.3827), (0.9569, 2.831e-07, 0.2903), (0.9808, 2.831e-07, 0.1951), (0.9952, 1.788e-07, 0.09802), (1.0, 4.768e-07, -1.192e-07), (0.9952, 1.788e-07, -0.09802), (0.9808, 2.831e-07, -0.1951), (0.9569, 1.043e-07, -0.2903), (0.9239, 2.98e-07, -0.3827), (0.8819, 1.788e-07, -0.4714), (0.8315, 1.49e-07, -0.5556), (0.773, 2.98e-07, -0.6344), (0.7071, 1.49e-07, -0.7071), (0.6344, 1.788e-07, -0.773), (0.5556, 9.686e-08, -0.8315), (0.4714, 8.196e-08, -0.8819), (0.3827, 4.47e-08, -0.9239), (0.2903, 7.078e-08, -0.9569), (0.1951, 7.078e-08, -0.9808), (0.09802, 2.235e-08, -0.9952)], [], [(127, 3, 993), (993, 3, 4, 992), (992, 4, 5, 991), (991, 5, 6, 990), (990, 6, 7, 989), (989, 7, 8, 988), (988, 8, 9, 987), (987, 9, 10, 986), (986, 10, 11, 985), (985, 11, 12, 984), (984, 12, 13, 983), (983, 13, 14, 982), (982, 14, 15, 981), (981, 15, 16, 980), (980, 16, 17, 979), (979, 17, 18, 978), (978, 18, 19, 977), (977, 19, 20, 976), (976, 20, 21, 975), (975, 21, 22, 974), (974, 22, 23, 973), (973, 23, 24, 972), (972, 24, 25, 2), (2, 25, 26, 971), (971, 26, 27, 970), (970, 27, 28, 969), (969, 28, 29, 968), (968, 29, 30, 967), (967, 30, 31, 966), (966, 31, 32, 965), (965, 32, 33, 1), (33, 0, 1), (34, 0, 33), (32, 35, 34, 33), (31, 36, 35, 32), (30, 37, 36, 31), (29, 38, 37, 30), (28, 39, 38, 29), (27, 40, 39, 28), (26, 41, 40, 27), (25, 42, 41, 26), (24, 43, 42, 25), (23, 44, 43, 24), (22, 45, 44, 23), (21, 46, 45, 22), (20, 47, 46, 21), (19, 48, 47, 20), (18, 49, 48, 19), (17, 50, 49, 18), (16, 51, 50, 17), (15, 52, 51, 16), (14, 53, 52, 15), (13, 54, 53, 14), (12, 55, 54, 13), (11, 56, 55, 12), (10, 57, 56, 11), (9, 58, 57, 10), (8, 59, 58, 9), (7, 60, 59, 8), (6, 61, 60, 7), (5, 62, 61, 6), (4, 63, 62, 5), (3, 64, 63, 4), (127, 64, 3), (127, 65, 64), (64, 65, 66, 63), (63, 66, 67, 62), (62, 67, 68, 61), (61, 68, 69, 60), (60, 69, 70, 59), (59, 70, 71, 58), (58, 71, 72, 57), (57, 72, 73, 56), (56, 73, 74, 55), (55, 74, 75, 54), (54, 75, 76, 53), (53, 76, 77, 52), (52, 77, 78, 51), (51, 78, 79, 50), (50, 79, 80, 49), (49, 80, 81, 48), (48, 81, 82, 47), (47, 82, 83, 46), (46, 83, 84, 45), (45, 84, 85, 44), (44, 85, 86, 43), (43, 86, 87, 42), (42, 87, 88, 41), (41, 88, 89, 40), (40, 89, 90, 39), (39, 90, 91, 38), (38, 91, 92, 37), (37, 92, 93, 36), (36, 93, 94, 35), (35, 94, 95, 34), (95, 0, 34), (96, 0, 95), (94, 97, 96, 95), (93, 98, 97, 94), (92, 99, 98, 93), (91, 100, 99, 92), (90, 101, 100, 91), (89, 102, 101, 90), (88, 103, 102, 89), (87, 104, 103, 88), (86, 105, 104, 87), (85, 106, 105, 86), (84, 107, 106, 85), (83, 108, 107, 84), (82, 109, 108, 83), (81, 110, 109, 82), (80, 111, 110, 81), (79, 112, 111, 80), (78, 113, 112, 79), (77, 114, 113, 78), (76, 115, 114, 77), (75, 116, 115, 76), (74, 117, 116, 75), (73, 118, 117, 74), (72, 119, 118, 73), (71, 120, 119, 72), (70, 121, 120, 71), (69, 122, 121, 70), (68, 123, 122, 69), (67, 124, 123, 68), (66, 125, 124, 67), (65, 126, 125, 66), (127, 126, 65), (127, 128, 126), (126, 128, 129, 125), (125, 129, 130, 124), (124, 130, 131, 123), (123, 131, 132, 122), (122, 132, 133, 121), (121, 133, 134, 120), (120, 134, 135, 119), (119, 135, 136, 118), (118, 136, 137, 117), (117, 137, 138, 116), (116, 138, 139, 115), (115, 139, 140, 114), (114, 140, 141, 113), (113, 141, 142, 112), (112, 142, 143, 111), (111, 143, 144, 110), (110, 144, 145, 109), (109, 145, 146, 108), (108, 146, 147, 107), (107, 147, 148, 106), (106, 148, 149, 105), (105, 149, 150, 104), (104, 150, 151, 103), (103, 151, 152, 102), (102, 152, 153, 101), (101, 153, 154, 100), (100, 154, 155, 99), (99, 155, 156, 98), (98, 156, 157, 97), (97, 157, 158, 96), (158, 0, 96), (159, 0, 158), (157, 160, 159, 158), (156, 161, 160, 157), (155, 162, 161, 156), (154, 163, 162, 155), (153, 164, 163, 154), (152, 165, 164, 153), (151, 166, 165, 152), (150, 167, 166, 151), (149, 168, 167, 150), (148, 169, 168, 149), (147, 170, 169, 148), (146, 171, 170, 147), (145, 172, 171, 146), (144, 173, 172, 145), (143, 174, 173, 144), (142, 175, 174, 143), (141, 176, 175, 142), (140, 177, 176, 141), (139, 178, 177, 140), (138, 179, 178, 139), (137, 180, 179, 138), (136, 181, 180, 137), (135, 182, 181, 136), (134, 183, 182, 135), (133, 184, 183, 134), (132, 185, 184, 133), (131, 186, 185, 132), (130, 187, 186, 131), (129, 188, 187, 130), (128, 189, 188, 129), (127, 189, 128), (127, 190, 189), (189, 190, 191, 188), (188, 191, 192, 187), (187, 192, 193, 186), (186, 193, 194, 185), (185, 194, 195, 184), (184, 195, 196, 183), (183, 196, 197, 182), (182, 197, 198, 181), (181, 198, 199, 180), (180, 199, 200, 179), (179, 200, 201, 178), (178, 201, 202, 177), (177, 202, 203, 176), (176, 203, 204, 175), (175, 204, 205, 174), (174, 205, 206, 173), (173, 206, 207, 172), (172, 207, 208, 171), (171, 208, 209, 170), (170, 209, 210, 169), (169, 210, 211, 168), (168, 211, 212, 167), (167, 212, 213, 166), (166, 213, 214, 165), (165, 214, 215, 164), (164, 215, 216, 163), (163, 216, 217, 162), (162, 217, 218, 161), (161, 218, 219, 160), (160, 219, 220, 159), (220, 0, 159), (221, 0, 220), (219, 222, 221, 220), (218, 223, 222, 219), (217, 224, 223, 218), (216, 225, 224, 217), (215, 226, 225, 216), (214, 227, 226, 215), (213, 228, 227, 214), (212, 229, 228, 213), (211, 230, 229, 212), (210, 231, 230, 211), (209, 232, 231, 210), (208, 233, 232, 209), (207, 234, 233, 208), (206, 235, 234, 207), (205, 236, 235, 206), (204, 237, 236, 205), (203, 238, 237, 204), (202, 239, 238, 203), (201, 240, 239, 202), (200, 241, 240, 201), (199, 242, 241, 200), (198, 243, 242, 199), (197, 244, 243, 198), (196, 245, 244, 197), (195, 246, 245, 196), (194, 247, 246, 195), (193, 248, 247, 194), (192, 249, 248, 193), (191, 250, 249, 192), (190, 251, 250, 191), (127, 251, 190), (127, 252, 251), (251, 252, 253, 250), (250, 253, 254, 249), (249, 254, 255, 248), (248, 255, 256, 247), (247, 256, 257, 246), (246, 257, 258, 245), (245, 258, 259, 244), (244, 259, 260, 243), (243, 260, 261, 242), (242, 261, 262, 241), (241, 262, 263, 240), (240, 263, 264, 239), (239, 264, 265, 238), (238, 265, 266, 237), (237, 266, 267, 236), (236, 267, 268, 235), (235, 268, 269, 234), (234, 269, 270, 233), (233, 270, 271, 232), (232, 271, 272, 231), (231, 272, 273, 230), (230, 273, 274, 229), (229, 274, 275, 228), (228, 275, 276, 227), (227, 276, 277, 226), (226, 277, 278, 225), (225, 278, 279, 224), (224, 279, 280, 223), (223, 280, 281, 222), (222, 281, 282, 221), (282, 0, 221), (283, 0, 282), (281, 284, 283, 282), (280, 285, 284, 281), (279, 286, 285, 280), (278, 287, 286, 279), (277, 288, 287, 278), (276, 289, 288, 277), (275, 290, 289, 276), (274, 291, 290, 275), (273, 292, 291, 274), (272, 293, 292, 273), (271, 294, 293, 272), (270, 295, 294, 271), (269, 296, 295, 270), (268, 297, 296, 269), (267, 298, 297, 268), (266, 299, 298, 267), (265, 300, 299, 266), (264, 301, 300, 265), (263, 302, 301, 264), (262, 303, 302, 263), (261, 304, 303, 262), (260, 305, 304, 261), (259, 306, 305, 260), (258, 307, 306, 259), (257, 308, 307, 258), (256, 309, 308, 257), (255, 310, 309, 256), (254, 311, 310, 255), (253, 312, 311, 254), (252, 313, 312, 253), (127, 313, 252), (127, 314, 313), (313, 314, 315, 312), (312, 315, 316, 311), (311, 316, 317, 310), (310, 317, 318, 309), (309, 318, 319, 308), (308, 319, 320, 307), (307, 320, 321, 306), (306, 321, 322, 305), (305, 322, 323, 304), (304, 323, 324, 303), (303, 324, 325, 302), (302, 325, 326, 301), (301, 326, 327, 300), (300, 327, 328, 299), (299, 328, 329, 298), (298, 329, 330, 297), (297, 330, 331, 296), (296, 331, 332, 295), (295, 332, 333, 294), (294, 333, 334, 293), (293, 334, 335, 292), (292, 335, 336, 291), (291, 336, 337, 290), (290, 337, 338, 289), (289, 338, 339, 288), (288, 339, 340, 287), (287, 340, 341, 286), (286, 341, 342, 285), (285, 342, 343, 284), (284, 343, 344, 283), (344, 0, 283), (345, 0, 344), (343, 346, 345, 344), (342, 347, 346, 343), (341, 348, 347, 342), (340, 349, 348, 341), (339, 350, 349, 340), (338, 351, 350, 339), (337, 352, 351, 338), (336, 353, 352, 337), (335, 354, 353, 336), (334, 355, 354, 335), (333, 356, 355, 334), (332, 357, 356, 333), (331, 358, 357, 332), (330, 359, 358, 331), (329, 360, 359, 330), (328, 361, 360, 329), (327, 362, 361, 328), (326, 363, 362, 327), (325, 364, 363, 326), (324, 365, 364, 325), (323, 366, 365, 324), (322, 367, 366, 323), (321, 368, 367, 322), (320, 369, 368, 321), (319, 370, 369, 320), (318, 371, 370, 319), (317, 372, 371, 318), (316, 373, 372, 317), (315, 374, 373, 316), (314, 375, 374, 315), (127, 375, 314), (127, 376, 375), (375, 376, 377, 374), (374, 377, 378, 373), (373, 378, 379, 372), (372, 379, 380, 371), (371, 380, 381, 370), (370, 381, 382, 369), (369, 382, 383, 368), (368, 383, 384, 367), (367, 384, 385, 366), (366, 385, 386, 365), (365, 386, 387, 364), (364, 387, 388, 363), (363, 388, 389, 362), (362, 389, 390, 361), (361, 390, 391, 360), (360, 391, 392, 359), (359, 392, 393, 358), (358, 393, 394, 357), (357, 394, 395, 356), (356, 395, 396, 355), (355, 396, 397, 354), (354, 397, 398, 353), (353, 398, 399, 352), (352, 399, 400, 351), (351, 400, 401, 350), (350, 401, 402, 349), (349, 402, 403, 348), (348, 403, 404, 347), (347, 404, 405, 346), (346, 405, 406, 345), (406, 0, 345), (407, 0, 406), (405, 408, 407, 406), (404, 409, 408, 405), (403, 410, 409, 404), (402, 411, 410, 403), (401, 412, 411, 402), (400, 413, 412, 401), (399, 414, 413, 400), (398, 415, 414, 399), (397, 416, 415, 398), (396, 417, 416, 397), (395, 418, 417, 396), (394, 419, 418, 395), (393, 420, 419, 394), (392, 421, 420, 393), (391, 422, 421, 392), (390, 423, 422, 391), (389, 424, 423, 390), (388, 425, 424, 389), (387, 426, 425, 388), (386, 427, 426, 387), (385, 428, 427, 386), (384, 429, 428, 385), (383, 430, 429, 384), (382, 431, 430, 383), (381, 432, 431, 382), (380, 433, 432, 381), (379, 434, 433, 380), (378, 435, 434, 379), (377, 436, 435, 378), (376, 437, 436, 377), (127, 437, 376), (127, 438, 437), (437, 438, 439, 436), (436, 439, 440, 435), (435, 440, 441, 434), (434, 441, 442, 433), (433, 442, 443, 432), (432, 443, 444, 431), (431, 444, 445, 430), (430, 445, 446, 429), (429, 446, 447, 428), (428, 447, 448, 427), (427, 448, 449, 426), (426, 449, 450, 425), (425, 450, 451, 424), (424, 451, 452, 423), (423, 452, 453, 422), (422, 453, 454, 421), (421, 454, 455, 420), (420, 455, 456, 419), (419, 456, 457, 418), (418, 457, 458, 417), (417, 458, 459, 416), (416, 459, 460, 415), (415, 460, 461, 414), (414, 461, 462, 413), (413, 462, 463, 412), (412, 463, 464, 411), (411, 464, 465, 410), (410, 465, 466, 409), (409, 466, 467, 408), (408, 467, 468, 407), (468, 0, 407), (469, 0, 468), (467, 470, 469, 468), (466, 471, 470, 467), (465, 472, 471, 466), (464, 473, 472, 465), (463, 474, 473, 464), (462, 475, 474, 463), (461, 476, 475, 462), (460, 477, 476, 461), (459, 478, 477, 460), (458, 479, 478, 459), (457, 480, 479, 458), (456, 481, 480, 457), (455, 482, 481, 456), (454, 483, 482, 455), (453, 484, 483, 454), (452, 485, 484, 453), (451, 486, 485, 452), (450, 487, 486, 451), (449, 488, 487, 450), (448, 489, 488, 449), (447, 490, 489, 448), (446, 491, 490, 447), (445, 492, 491, 446), (444, 493, 492, 445), (443, 494, 493, 444), (442, 495, 494, 443), (441, 496, 495, 442), (440, 497, 496, 441), (439, 498, 497, 440), (438, 499, 498, 439), (127, 499, 438), (127, 500, 499), (499, 500, 501, 498), (498, 501, 502, 497), (497, 502, 503, 496), (496, 503, 504, 495), (495, 504, 505, 494), (494, 505, 506, 493), (493, 506, 507, 492), (492, 507, 508, 491), (491, 508, 509, 490), (490, 509, 510, 489), (489, 510, 511, 488), (488, 511, 512, 487), (487, 512, 513, 486), (486, 513, 514, 485), (485, 514, 515, 484), (484, 515, 516, 483), (483, 516, 517, 482), (482, 517, 518, 481), (481, 518, 519, 480), (480, 519, 520, 479), (479, 520, 521, 478), (478, 521, 522, 477), (477, 522, 523, 476), (476, 523, 524, 475), (475, 524, 525, 474), (474, 525, 526, 473), (473, 526, 527, 472), (472, 527, 528, 471), (471, 528, 529, 470), (470, 529, 530, 469), (530, 0, 469), (531, 0, 530), (529, 532, 531, 530), (528, 533, 532, 529), (527, 534, 533, 528), (526, 535, 534, 527), (525, 536, 535, 526), (524, 537, 536, 525), (523, 538, 537, 524), (522, 539, 538, 523), (521, 540, 539, 522), (520, 541, 540, 521), (519, 542, 541, 520), (518, 543, 542, 519), (517, 544, 543, 518), (516, 545, 544, 517), (515, 546, 545, 516), (514, 547, 546, 515), (513, 548, 547, 514), (512, 549, 548, 513), (511, 550, 549, 512), (510, 551, 550, 511), (509, 552, 551, 510), (508, 553, 552, 509), (507, 554, 553, 508), (506, 555, 554, 507), (505, 556, 555, 506), (504, 557, 556, 505), (503, 558, 557, 504), (502, 559, 558, 503), (501, 560, 559, 502), (500, 561, 560, 501), (127, 561, 500), (127, 562, 561), (561, 562, 563, 560), (560, 563, 564, 559), (559, 564, 565, 558), (558, 565, 566, 557), (557, 566, 567, 556), (556, 567, 568, 555), (555, 568, 569, 554), (554, 569, 570, 553), (553, 570, 571, 552), (552, 571, 572, 551), (551, 572, 573, 550), (550, 573, 574, 549), (549, 574, 575, 548), (548, 575, 576, 547), (547, 576, 577, 546), (546, 577, 578, 545), (545, 578, 579, 544), (544, 579, 580, 543), (543, 580, 581, 542), (542, 581, 582, 541), (541, 582, 583, 540), (540, 583, 584, 539), (539, 584, 585, 538), (538, 585, 586, 537), (537, 586, 587, 536), (536, 587, 588, 535), (535, 588, 589, 534), (534, 589, 590, 533), (533, 590, 591, 532), (532, 591, 592, 531), (592, 0, 531), (593, 0, 592), (591, 594, 593, 592), (590, 595, 594, 591), (589, 596, 595, 590), (588, 597, 596, 589), (587, 598, 597, 588), (586, 599, 598, 587), (585, 600, 599, 586), (584, 601, 600, 585), (583, 602, 601, 584), (582, 603, 602, 583), (581, 604, 603, 582), (580, 605, 604, 581), (579, 606, 605, 580), (578, 607, 606, 579), (577, 608, 607, 578), (576, 609, 608, 577), (575, 610, 609, 576), (574, 611, 610, 575), (573, 612, 611, 574), (572, 613, 612, 573), (571, 614, 613, 572), (570, 615, 614, 571), (569, 616, 615, 570), (568, 617, 616, 569), (567, 618, 617, 568), (566, 619, 618, 567), (565, 620, 619, 566), (564, 621, 620, 565), (563, 622, 621, 564), (562, 623, 622, 563), (127, 623, 562), (127, 624, 623), (623, 624, 625, 622), (622, 625, 626, 621), (621, 626, 627, 620), (620, 627, 628, 619), (619, 628, 629, 618), (618, 629, 630, 617), (617, 630, 631, 616), (616, 631, 632, 615), (615, 632, 633, 614), (614, 633, 634, 613), (613, 634, 635, 612), (612, 635, 636, 611), (611, 636, 637, 610), (610, 637, 638, 609), (609, 638, 639, 608), (608, 639, 640, 607), (607, 640, 641, 606), (606, 641, 642, 605), (605, 642, 643, 604), (604, 643, 644, 603), (603, 644, 645, 602), (602, 645, 646, 601), (601, 646, 647, 600), (600, 647, 648, 599), (599, 648, 649, 598), (598, 649, 650, 597), (597, 650, 651, 596), (596, 651, 652, 595), (595, 652, 653, 594), (594, 653, 654, 593), (654, 0, 593), (655, 0, 654), (653, 656, 655, 654), (652, 657, 656, 653), (651, 658, 657, 652), (650, 659, 658, 651), (649, 660, 659, 650), (648, 661, 660, 649), (647, 662, 661, 648), (646, 663, 662, 647), (645, 664, 663, 646), (644, 665, 664, 645), (643, 666, 665, 644), (642, 667, 666, 643), (641, 668, 667, 642), (640, 669, 668, 641), (639, 670, 669, 640), (638, 671, 670, 639), (637, 672, 671, 638), (636, 673, 672, 637), (635, 674, 673, 636), (634, 675, 674, 635), (633, 676, 675, 634), (632, 677, 676, 633), (631, 678, 677, 632), (630, 679, 678, 631), (629, 680, 679, 630), (628, 681, 680, 629), (627, 682, 681, 628), (626, 683, 682, 627), (625, 684, 683, 626), (624, 685, 684, 625), (127, 685, 624), (127, 686, 685), (685, 686, 687, 684), (684, 687, 688, 683), (683, 688, 689, 682), (682, 689, 690, 681), (681, 690, 691, 680), (680, 691, 692, 679), (679, 692, 693, 678), (678, 693, 694, 677), (677, 694, 695, 676), (676, 695, 696, 675), (675, 696, 697, 674), (674, 697, 698, 673), (673, 698, 699, 672), (672, 699, 700, 671), (671, 700, 701, 670), (670, 701, 702, 669), (669, 702, 703, 668), (668, 703, 704, 667), (667, 704, 705, 666), (666, 705, 706, 665), (665, 706, 707, 664), (664, 707, 708, 663), (663, 708, 709, 662), (662, 709, 710, 661), (661, 710, 711, 660), (660, 711, 712, 659), (659, 712, 713, 658), (658, 713, 714, 657), (657, 714, 715, 656), (656, 715, 716, 655), (716, 0, 655), (717, 0, 716), (715, 718, 717, 716), (714, 719, 718, 715), (713, 720, 719, 714), (712, 721, 720, 713), (711, 722, 721, 712), (710, 723, 722, 711), (709, 724, 723, 710), (708, 725, 724, 709), (707, 726, 725, 708), (706, 727, 726, 707), (705, 728, 727, 706), (704, 729, 728, 705), (703, 730, 729, 704), (702, 731, 730, 703), (701, 732, 731, 702), (700, 733, 732, 701), (699, 734, 733, 700), (698, 735, 734, 699), (697, 736, 735, 698), (696, 737, 736, 697), (695, 738, 737, 696), (694, 739, 738, 695), (693, 740, 739, 694), (692, 741, 740, 693), (691, 742, 741, 692), (690, 743, 742, 691), (689, 744, 743, 690), (688, 745, 744, 689), (687, 746, 745, 688), (686, 747, 746, 687), (127, 747, 686), (127, 748, 747), (747, 748, 749, 746), (746, 749, 750, 745), (745, 750, 751, 744), (744, 751, 752, 743), (743, 752, 753, 742), (742, 753, 754, 741), (741, 754, 755, 740), (740, 755, 756, 739), (739, 756, 757, 738), (738, 757, 758, 737), (737, 758, 759, 736), (736, 759, 760, 735), (735, 760, 761, 734), (734, 761, 762, 733), (733, 762, 763, 732), (732, 763, 764, 731), (731, 764, 765, 730), (730, 765, 766, 729), (729, 766, 767, 728), (728, 767, 768, 727), (727, 768, 769, 726), (726, 769, 770, 725), (725, 770, 771, 724), (724, 771, 772, 723), (723, 772, 773, 722), (722, 773, 774, 721), (721, 774, 775, 720), (720, 775, 776, 719), (719, 776, 777, 718), (718, 777, 778, 717), (778, 0, 717), (779, 0, 778), (777, 780, 779, 778), (776, 781, 780, 777), (775, 782, 781, 776), (774, 783, 782, 775), (773, 784, 783, 774), (772, 785, 784, 773), (771, 786, 785, 772), (770, 787, 786, 771), (769, 788, 787, 770), (768, 789, 788, 769), (767, 790, 789, 768), (766, 791, 790, 767), (765, 792, 791, 766), (764, 793, 792, 765), (763, 794, 793, 764), (762, 795, 794, 763), (761, 796, 795, 762), (760, 797, 796, 761), (759, 798, 797, 760), (758, 799, 798, 759), (757, 800, 799, 758), (756, 801, 800, 757), (755, 802, 801, 756), (754, 803, 802, 755), (753, 804, 803, 754), (752, 805, 804, 753), (751, 806, 805, 752), (750, 807, 806, 751), (749, 808, 807, 750), (748, 809, 808, 749), (127, 809, 748), (127, 810, 809), (809, 810, 811, 808), (808, 811, 812, 807), (807, 812, 813, 806), (806, 813, 814, 805), (805, 814, 815, 804), (804, 815, 816, 803), (803, 816, 817, 802), (802, 817, 818, 801), (801, 818, 819, 800), (800, 819, 820, 799), (799, 820, 821, 798), (798, 821, 822, 797), (797, 822, 823, 796), (796, 823, 824, 795), (795, 824, 825, 794), (794, 825, 826, 793), (793, 826, 827, 792), (792, 827, 828, 791), (791, 828, 829, 790), (790, 829, 830, 789), (789, 830, 831, 788), (788, 831, 832, 787), (787, 832, 833, 786), (786, 833, 834, 785), (785, 834, 835, 784), (784, 835, 836, 783), (783, 836, 837, 782), (782, 837, 838, 781), (781, 838, 839, 780), (780, 839, 840, 779), (840, 0, 779), (841, 0, 840), (839, 842, 841, 840), (838, 843, 842, 839), (837, 844, 843, 838), (836, 845, 844, 837), (835, 846, 845, 836), (834, 847, 846, 835), (833, 848, 847, 834), (832, 849, 848, 833), (831, 850, 849, 832), (830, 851, 850, 831), (829, 852, 851, 830), (828, 853, 852, 829), (827, 854, 853, 828), (826, 855, 854, 827), (825, 856, 855, 826), (824, 857, 856, 825), (823, 858, 857, 824), (822, 859, 858, 823), (821, 860, 859, 822), (820, 861, 860, 821), (819, 862, 861, 820), (818, 863, 862, 819), (817, 864, 863, 818), (816, 865, 864, 817), (815, 866, 865, 816), (814, 867, 866, 815), (813, 868, 867, 814), (812, 869, 868, 813), (811, 870, 869, 812), (810, 871, 870, 811), (127, 871, 810), (127, 872, 871), (871, 872, 873, 870), (870, 873, 874, 869), (869, 874, 875, 868), (868, 875, 876, 867), (867, 876, 877, 866), (866, 877, 878, 865), (865, 878, 879, 864), (864, 879, 880, 863), (863, 880, 881, 862), (862, 881, 882, 861), (861, 882, 883, 860), (860, 883, 884, 859), (859, 884, 885, 858), (858, 885, 886, 857), (857, 886, 887, 856), (856, 887, 888, 855), (855, 888, 889, 854), (854, 889, 890, 853), (853, 890, 891, 852), (852, 891, 892, 851), (851, 892, 893, 850), (850, 893, 894, 849), (849, 894, 895, 848), (848, 895, 896, 847), (847, 896, 897, 846), (846, 897, 898, 845), (845, 898, 899, 844), (844, 899, 900, 843), (843, 900, 901, 842), (842, 901, 902, 841), (902, 0, 841), (903, 0, 902), (901, 904, 903, 902), (900, 905, 904, 901), (899, 906, 905, 900), (898, 907, 906, 899), (897, 908, 907, 898), (896, 909, 908, 897), (895, 910, 909, 896), (894, 911, 910, 895), (893, 912, 911, 894), (892, 913, 912, 893), (891, 914, 913, 892), (890, 915, 914, 891), (889, 916, 915, 890), (888, 917, 916, 889), (887, 918, 917, 888), (886, 919, 918, 887), (885, 920, 919, 886), (884, 921, 920, 885), (883, 922, 921, 884), (882, 923, 922, 883), (881, 924, 923, 882), (880, 925, 924, 881), (879, 926, 925, 880), (878, 927, 926, 879), (877, 928, 927, 878), (876, 929, 928, 877), (875, 930, 929, 876), (874, 931, 930, 875), (873, 932, 931, 874), (872, 933, 932, 873), (127, 933, 872), (127, 934, 933), (933, 934, 935, 932), (932, 935, 936, 931), (931, 936, 937, 930), (930, 937, 938, 929), (929, 938, 939, 928), (928, 939, 940, 927), (927, 940, 941, 926), (926, 941, 942, 925), (925, 942, 943, 924), (924, 943, 944, 923), (923, 944, 945, 922), (922, 945, 946, 921), (921, 946, 947, 920), (920, 947, 948, 919), (919, 948, 949, 918), (918, 949, 950, 917), (917, 950, 951, 916), (916, 951, 952, 915), (915, 952, 953, 914), (914, 953, 954, 913), (913, 954, 955, 912), (912, 955, 956, 911), (911, 956, 957, 910), (910, 957, 958, 909), (909, 958, 959, 908), (908, 959, 960, 907), (907, 960, 961, 906), (906, 961, 962, 905), (905, 962, 963, 904), (904, 963, 964, 903), (964, 0, 903), (1, 0, 964), (963, 965, 1, 964), (962, 966, 965, 963), (961, 967, 966, 962), (960, 968, 967, 961), (959, 969, 968, 960), (958, 970, 969, 959), (957, 971, 970, 958), (956, 2, 971, 957), (955, 972, 2, 956), (954, 973, 972, 955), (953, 974, 973, 954), (952, 975, 974, 953), (951, 976, 975, 952), (950, 977, 976, 951), (949, 978, 977, 950), (948, 979, 978, 949), (947, 980, 979, 948), (946, 981, 980, 947), (945, 982, 981, 946), (944, 983, 982, 945), (943, 984, 983, 944), (942, 985, 984, 943), (941, 986, 985, 942), (940, 987, 986, 941), (939, 988, 987, 940), (938, 989, 988, 939), (937, 990, 989, 938), (936, 991, 990, 937), (935, 992, 991, 936), (934, 993, 992, 935), (127, 993, 934)])
me_sphere_001.polygons.foreach_set('use_smooth', [True] * 1024)
me_sphere_001.materials.append(mat_material_002)
me_sphere_001.use_remesh_preserve_volume = False
me_sphere_001.use_remesh_preserve_attributes = False
me_sphere_001.use_mirror_vertex_groups = False
me_sphere_001.update()

# ---- objects
ob_sphere = bpy.data.objects.new('Sphere', me_sphere_001)
ob_lamp_001 = bpy.data.objects.new('Lamp.001', light_spot_001)
ob_lamp = bpy.data.objects.new('Lamp', light_spot)
ob_camera = bpy.data.objects.new('Camera', cam_camera)

# ---- transforms, parenting, visibility, modifiers, constraints
ob_sphere.location = (-1.878, 1.168, -0.5938)
ob_sphere.scale = (1.8, 1.8, 1.8)
ob_sphere.lock_rotations_4d = False
ob_sphere.empty_display_type = 'ARROWS'
ob_sphere.lineart.crease_threshold = 0.0
ob_lamp_001.location = (1.305, -2.194, 1.508)
ob_lamp_001.rotation_euler = (0.6503, 0.05522, 1.866)
ob_lamp_001.lock_rotations_4d = False
ob_lamp_001.empty_display_type = 'ARROWS'
ob_lamp_001.color = (0.0, 0.0, 0.0, 0.0)
ob_lamp_001.lineart.crease_threshold = 0.0
ob_lamp.location = (3.305, -0.1944, 3.508)
ob_lamp.rotation_euler = (0.6503, 0.05522, 1.866)
ob_lamp.lock_rotations_4d = False
ob_lamp.empty_display_type = 'ARROWS'
ob_lamp.color = (0.0, 0.0, 0.0, 0.0)
ob_lamp.lineart.crease_threshold = 0.0
ob_camera.location = (3.777, -2.578, 1.243)
ob_camera.rotation_euler = (1.305, 0.01082, 0.9689)
ob_camera.lock_rotations_4d = False
ob_camera.empty_display_type = 'ARROWS'
ob_camera.color = (0.0, 0.0, 0.0, 0.0)
ob_camera.display_type = 'WIRE'
ob_camera.lineart.crease_threshold = 0.0

# ---- collection membership
col_collection_1.objects.link(ob_sphere)
col_collection_1.objects.link(ob_lamp_001)
col_collection_1.objects.link(ob_lamp)
col_collection_1.objects.link(ob_camera)

# ---- scene / render settings (as saved in the file)
scene.camera = ob_camera
scene.frame_start = 1; scene.frame_end = 250; scene.frame_set(1)
scene.render.engine = 'BLENDER_EEVEE_NEXT'
scene.render.image_settings.compression = 90
scene.render.resolution_x = 800
scene.render.resolution_y = 600
scene.render.pixel_aspect_x = 100.0
scene.render.pixel_aspect_y = 100.0
scene.render.fps = 25
scene.render.dither_intensity = 0.0
scene.render.film_transparent = True
scene.render.use_compositing = False
scene.render.use_sequencer = False
scene.render.bake_margin = 2
scene.render.bake_bias = 0.0
scene.render.use_stamp_time = False
scene.render.use_stamp_date = False
scene.render.use_stamp_frame = False
scene.render.use_stamp_camera = False
scene.render.use_stamp_scene = False
scene.render.use_stamp_filename = False
scene.render.use_stamp_render_time = False
scene.render.stamp_font_size = 0
scene.cycles.use_denoising = False
scene.cycles.samples = 10
scene.cycles.sampling_pattern = 'TABULATED_SOBOL'
scene.cycles.light_sampling_threshold = 0.0
scene.cycles.use_adaptive_sampling = False
scene.cycles.use_light_tree = False
scene.cycles.blur_glossy = 0.0
scene.cycles.volume_bounces = 1
scene.cycles.pixel_filter_type = 'GAUSSIAN'
scene.cycles.sample_clamp_indirect = 0.0
scene.view_settings.view_transform = 'Raw'
bpy.context.view_layer.update()
